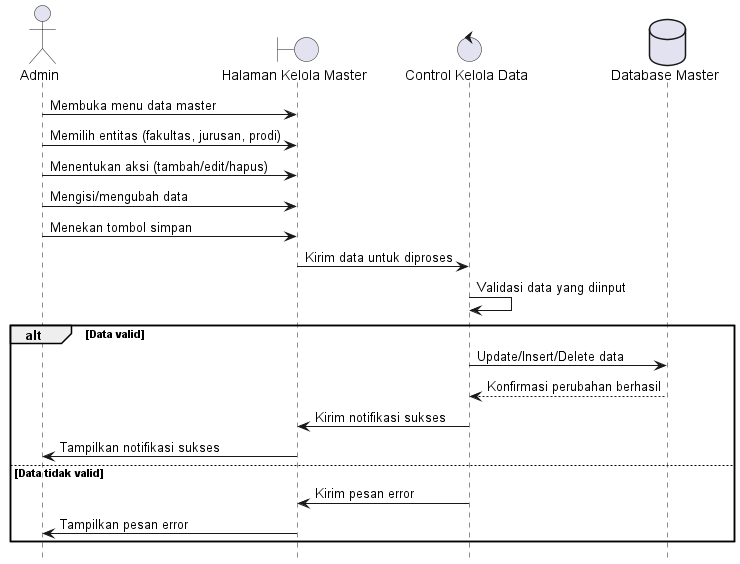

The diagram above was rendered by PlantUML. Its source (embedded in the PNG):
@startuml
hide footbox
actor Admin
boundary "Halaman Kelola Master"
control "Control Kelola Data"
database "Database Master"

Admin -> "Halaman Kelola Master": Membuka menu data master
Admin -> "Halaman Kelola Master": Memilih entitas (fakultas, jurusan, prodi)
Admin -> "Halaman Kelola Master": Menentukan aksi (tambah/edit/hapus)
Admin -> "Halaman Kelola Master": Mengisi/mengubah data
Admin -> "Halaman Kelola Master": Menekan tombol simpan
"Halaman Kelola Master" -> "Control Kelola Data": Kirim data untuk diproses
"Control Kelola Data" -> "Control Kelola Data": Validasi data yang diinput
alt Data valid
    "Control Kelola Data" -> "Database Master": Update/Insert/Delete data
    "Database Master" --> "Control Kelola Data": Konfirmasi perubahan berhasil
    "Control Kelola Data" -> "Halaman Kelola Master": Kirim notifikasi sukses
    "Halaman Kelola Master" -> Admin: Tampilkan notifikasi sukses
else Data tidak valid
    "Control Kelola Data" -> "Halaman Kelola Master": Kirim pesan error
    "Halaman Kelola Master" -> Admin: Tampilkan pesan error
end
@enduml